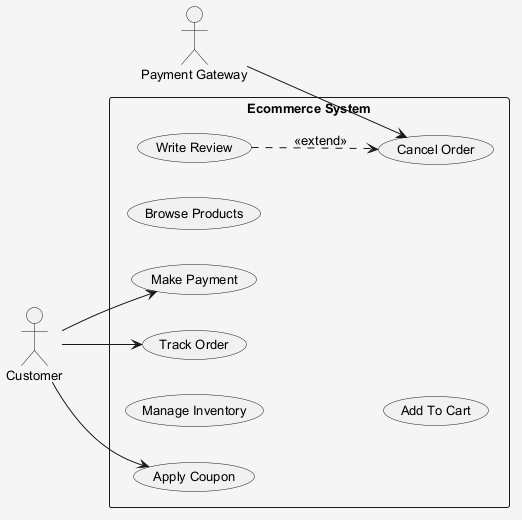

The diagram above was rendered by PlantUML. Its source (embedded in the PNG):
@startuml
skinparam shadowing false
skinparam backgroundColor #F5F5F5
skinparam defaultFontSize 13
left to right direction
actor "Customer" as Customer
actor "Payment Gateway" as PaymentGateway
rectangle "Ecommerce System" {
  usecase "Manage Inventory" as UC_ManageInventory
  usecase "Make Payment" as UC_MakePayment
  usecase "Cancel Order" as UC_CancelOrder
  usecase "Track Order" as UC_TrackOrder
  usecase "Browse Products" as UC_BrowseProducts
  usecase "Write Review" as UC_WriteReview
  usecase "Apply Coupon" as UC_ApplyCoupon
  usecase "Add To Cart" as UC_AddToCart
}
Customer --> UC_TrackOrder
Customer --> UC_ApplyCoupon
Customer --> UC_MakePayment
PaymentGateway --> UC_CancelOrder
UC_WriteReview ..> UC_CancelOrder : <<extend>>
@enduml